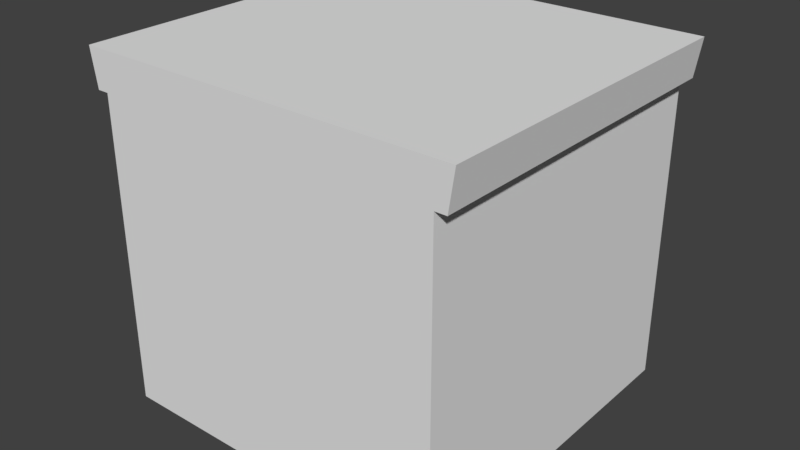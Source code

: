 # Source: Table.blend  (saved by Blender 2.79.0; exported with 4.5.12 LTS)
import bpy
from mathutils import Matrix  # noqa: F401  (used for matrix-valued properties, if any)

bpy.ops.wm.read_factory_settings(use_empty=True)
scene = bpy.context.scene
scene.name = 'Scene'

# ---- collections
col_collection_1 = bpy.data.collections.new('Collection 1'); scene.collection.children.link(col_collection_1)

# ---- materials (node trees are filled in below, after node groups)
mat_material = bpy.data.materials.new('Material')
mat_material.alpha_threshold = 0.0
mat_material.use_transparent_shadow = False
mat_material.roughness = 0.5
mat_material.line_color = (0.0, 0.0, 0.0, 1.0)
mat_material_001 = bpy.data.materials.new('Material.001')
mat_material_001.alpha_threshold = 0.0
mat_material_001.use_transparent_shadow = False
mat_material_001.roughness = 0.5

# ---- material node trees

# ---- world
world_world = bpy.data.worlds.new('World'); scene.world = world_world
world_world.color = (0.05088, 0.05088, 0.05088)
world_world.use_sun_shadow = False
world_world.sun_shadow_jitter_overblur = 0.0
world_world.cycles.sampling_method = 'MANUAL'

# ---- meshes
me_cube = bpy.data.meshes.new('Cube')
me_cube.from_pydata([(1.0, 1.0, 0.0), (1.0, -1.0, 0.0), (-1.0, -1.0, 0.0), (-1.0, 1.0, 0.0), (1.0, 1.0, 2.0), (1.0, -1.0, 2.0), (-1.0, -1.0, 2.0), (-1.0, 1.0, 2.0), (1.0, 1.0, 1.78), (1.0, -1.0, 1.78), (-1.0, -1.0, 1.78), (-1.0, 1.0, 1.78), (-1.066, -1.0, 1.78), (-1.1, -1.0, 2.0), (-1.066, 1.0, 1.78), (-1.1, 1.0, 2.0), (1.066, 1.0, 1.78), (1.1, 1.0, 2.0), (1.066, -1.0, 1.78), (1.1, -1.0, 2.0)], [], [(0, 1, 2, 3), (4, 7, 6, 5), (4, 5, 19, 17), (9, 5, 6, 10), (10, 6, 13, 12), (8, 0, 3, 11), (4, 8, 11, 7), (2, 10, 11, 3), (1, 9, 10, 2), (0, 8, 9, 1), (12, 13, 15, 14), (11, 10, 12, 14), (6, 7, 15, 13), (7, 11, 14, 15), (16, 17, 19, 18), (9, 8, 16, 18), (5, 9, 18, 19), (8, 4, 17, 16)])
me_cube.polygons.foreach_set('material_index', [0, 1, 1, 1, 1, 0, 1, 0, 0, 0, 1, 1, 1, 1, 1, 1, 1, 1])
_uv = me_cube.uv_layers.new(name='UVMap')
_uv.uv.foreach_set('vector', [0.9966, 0.9966, 0.003372, 0.9966, 0.003372, 0.003372, 0.9966, 0.003373, 0.05074, 0.001608, 0.9493, 0.001608, 0.9493, 0.9984, 0.05074, 0.9984, 0.05074, 0.001608, 0.05074, 0.9984, 0.005812, 0.9984, 0.005812, 0.001608, 0.9398, 0.3528, 0.9398, 0.4971, 0.0612, 0.4971, 0.0612, 0.3528, 0.0612, 0.3528, 0.0612, 0.4971, 0.01727, 0.4971, 0.03226, 0.3528, 2.197, 1.883, 2.197, 2.179, 1.865, 2.179, 1.865, 1.883, 0.9398, 0.499, 0.9398, 0.6433, 0.0612, 0.6433, 0.0612, 0.499, 0.008858, 0.9865, 0.008859, 0.01354, 0.9911, 0.01354, 0.9911, 0.9865, 0.007747, 0.003971, 0.007747, 0.996, 0.9923, 0.996, 0.9923, 0.003972, 0.9898, 0.004344, 0.9898, 0.9957, 0.01019, 0.9957, 0.01019, 0.004344, 0.1713, 0.9913, 0.01544, 0.9913, 0.01544, 0.0087, 0.1713, 0.0087, 0.9835, 0.4968, 0.01645, 0.4969, 0.01645, 0.3594, 0.9835, 0.3594, 0.9493, 0.9984, 0.9493, 0.001608, 0.9942, 0.001608, 0.9942, 0.9984, 0.0612, 0.499, 0.0612, 0.6433, 0.03226, 0.6433, 0.01727, 0.499, 0.7411, 0.006457, 0.9942, 0.006457, 0.9942, 0.9935, 0.7411, 0.9935, 0.01645, 0.5032, 0.9835, 0.5032, 0.9835, 0.6406, 0.01645, 0.6406, 0.9398, 0.4971, 0.9398, 0.3528, 0.9687, 0.3528, 0.9837, 0.4971, 0.9398, 0.6433, 0.9398, 0.499, 0.9837, 0.499, 0.9687, 0.6433])
me_cube.materials.append(mat_material)
me_cube.materials.append(mat_material_001)
me_cube.use_remesh_preserve_volume = False
me_cube.use_remesh_preserve_attributes = False
me_cube.use_mirror_vertex_groups = False
me_cube.update()

# ---- objects
ob_cube = bpy.data.objects.new('Cube', me_cube)

# ---- transforms, parenting, visibility, modifiers, constraints
ob_cube.location = (0.0, 0.0, 0.0)
ob_cube.lock_rotations_4d = False
ob_cube.empty_display_type = 'ARROWS'
ob_cube.lineart.crease_threshold = 0.0

# ---- collection membership
col_collection_1.objects.link(ob_cube)

# ---- scene / render settings (as saved in the file)
scene.frame_start = 1; scene.frame_end = 250; scene.frame_set(1)
scene.render.engine = 'BLENDER_EEVEE_NEXT'
scene.render.resolution_percentage = 50
scene.render.dither_intensity = 0.0
scene.cycles.use_denoising = False
scene.cycles.samples = 128
scene.cycles.sampling_pattern = 'TABULATED_SOBOL'
scene.cycles.use_adaptive_sampling = False
scene.cycles.use_light_tree = False
scene.cycles.blur_glossy = 0.0
scene.cycles.sample_clamp_indirect = 0.0
scene.view_settings.view_transform = 'Standard'
bpy.context.view_layer.update()

# ---- added for rendering (the .blend has no active camera and no usable light): camera, sun
cam_auto = bpy.data.cameras.new('AutoCamera')
cam_auto.lens = 50.0
cam_auto.sensor_width = 36.0
cam_auto.clip_end = 1000.0
ob_auto_camera = bpy.data.objects.new('AutoCamera', cam_auto)
scene.collection.objects.link(ob_auto_camera)
ob_auto_camera.location = (3.31535, -3.97842, 3.65228)
ob_auto_camera.rotation_euler = (1.09748, -7.21219e-08, 0.694738)
scene.camera = ob_auto_camera
light_auto_sun = bpy.data.lights.new('AutoSun', 'SUN')
light_auto_sun.energy = 3.0
light_auto_sun.angle = 0.0523599
ob_auto_sun = bpy.data.objects.new('AutoSun', light_auto_sun)
scene.collection.objects.link(ob_auto_sun)
ob_auto_sun.rotation_euler = (0.872665, 0.174533, 0.523599)
bpy.context.view_layer.update()
